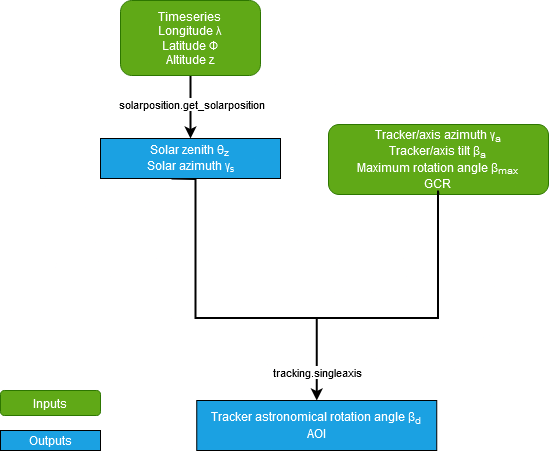

The diagram above was exported from draw.io. Its source (the exported page's mxGraphModel, read from the mxfile embedded in the PNG):
<mxGraphModel dx="1434" dy="818" grid="1" gridSize="10" guides="1" tooltips="1" connect="1" arrows="1" fold="1" page="1" pageScale="1" pageWidth="827" pageHeight="1169" background="#ffffff" math="0" shadow="0">
  <root>
    <mxCell id="WIyWlLk6GJQsqaUBKTNV-0" />
    <mxCell id="WIyWlLk6GJQsqaUBKTNV-1" parent="WIyWlLk6GJQsqaUBKTNV-0" />
    <mxCell id="nY5QdWtAfCeqt1IPBH1M-5" value="&lt;div&gt;Tracker astronomical rotation angle &lt;span lang=&quot;fr&quot; class=&quot;BxUVEf ILfuVd&quot;&gt;&lt;span class=&quot;hgKElc&quot;&gt;β&lt;sub&gt;d&lt;/sub&gt;&lt;/span&gt;&lt;/span&gt;&lt;/div&gt;&lt;div&gt;AOI&lt;/div&gt;" style="rounded=0;whiteSpace=wrap;html=1;fillColor=#1ba1e2;fontColor=#ffffff;strokeColor=#000000;" parent="WIyWlLk6GJQsqaUBKTNV-1" vertex="1">
      <mxGeometry x="226.25" y="430" width="240" height="50" as="geometry" />
    </mxCell>
    <mxCell id="nY5QdWtAfCeqt1IPBH1M-7" value="&lt;div&gt;Tracker/axis azimuth &lt;span&gt;γ&lt;sub&gt;a&lt;/sub&gt;&lt;/span&gt;&lt;/div&gt;&lt;div&gt;Tracker/axis tilt&amp;nbsp;&lt;span lang=&quot;fr&quot; class=&quot;BxUVEf ILfuVd&quot;&gt;&lt;span class=&quot;hgKElc&quot;&gt;β&lt;/span&gt;&lt;/span&gt;&lt;span&gt;&lt;sub&gt;a&lt;/sub&gt;&lt;/span&gt;&lt;/div&gt;Maximum rotation angle &lt;span lang=&quot;fr&quot; class=&quot;BxUVEf ILfuVd&quot;&gt;&lt;span class=&quot;hgKElc&quot;&gt;β&lt;/span&gt;&lt;/span&gt;&lt;sub&gt;max&lt;/sub&gt;&lt;br&gt;GCR" style="rounded=1;whiteSpace=wrap;html=1;fontSize=12;glass=0;strokeWidth=1;shadow=0;fillColor=#60a917;fontColor=#ffffff;strokeColor=#2D7600;" parent="WIyWlLk6GJQsqaUBKTNV-1" vertex="1">
      <mxGeometry x="358" y="154" width="220" height="70" as="geometry" />
    </mxCell>
    <mxCell id="nY5QdWtAfCeqt1IPBH1M-9" value="" style="endArrow=classic;html=1;rounded=0;exitX=0.5;exitY=0.933;exitDx=0;exitDy=0;entryX=0.5;entryY=0;entryDx=0;entryDy=0;exitPerimeter=0;strokeWidth=2;" parent="WIyWlLk6GJQsqaUBKTNV-1" source="9z__vePkSirWir7pe276-2" target="9z__vePkSirWir7pe276-0" edge="1">
      <mxGeometry relative="1" as="geometry">
        <mxPoint x="220" y="110" as="sourcePoint" />
        <mxPoint x="220" y="160" as="targetPoint" />
      </mxGeometry>
    </mxCell>
    <mxCell id="nY5QdWtAfCeqt1IPBH1M-10" value="solarposition.get_solarposition" style="edgeLabel;resizable=0;html=1;align=center;verticalAlign=middle;" parent="nY5QdWtAfCeqt1IPBH1M-9" connectable="0" vertex="1">
      <mxGeometry relative="1" as="geometry" />
    </mxCell>
    <mxCell id="nY5QdWtAfCeqt1IPBH1M-25" style="edgeStyle=orthogonalEdgeStyle;rounded=0;orthogonalLoop=1;jettySize=auto;html=1;exitX=1;exitY=1;exitDx=0;exitDy=0;exitPerimeter=0;entryX=0.5;entryY=1;entryDx=0;entryDy=0;strokeWidth=2;endArrow=none;endFill=0;" parent="WIyWlLk6GJQsqaUBKTNV-1" source="nY5QdWtAfCeqt1IPBH1M-12" target="nY5QdWtAfCeqt1IPBH1M-7" edge="1">
      <mxGeometry relative="1" as="geometry">
        <Array as="points">
          <mxPoint x="468" y="220" />
        </Array>
      </mxGeometry>
    </mxCell>
    <mxCell id="nY5QdWtAfCeqt1IPBH1M-12" value="" style="strokeWidth=2;html=1;shape=mxgraph.flowchart.annotation_2;align=left;labelPosition=right;pointerEvents=1;rotation=-90;" parent="WIyWlLk6GJQsqaUBKTNV-1" vertex="1">
      <mxGeometry x="321.25" y="226.25" width="50" height="242.5" as="geometry" />
    </mxCell>
    <mxCell id="nY5QdWtAfCeqt1IPBH1M-17" value="" style="endArrow=classic;html=1;rounded=0;exitX=0;exitY=0.5;exitDx=0;exitDy=0;exitPerimeter=0;entryX=0.5;entryY=0;entryDx=0;entryDy=0;strokeWidth=2;" parent="WIyWlLk6GJQsqaUBKTNV-1" source="nY5QdWtAfCeqt1IPBH1M-12" target="nY5QdWtAfCeqt1IPBH1M-5" edge="1">
      <mxGeometry relative="1" as="geometry">
        <mxPoint x="170" y="400" as="sourcePoint" />
        <mxPoint x="270" y="400" as="targetPoint" />
      </mxGeometry>
    </mxCell>
    <mxCell id="nY5QdWtAfCeqt1IPBH1M-18" value="tracking.singleaxis" style="edgeLabel;resizable=0;html=1;align=center;verticalAlign=middle;" parent="nY5QdWtAfCeqt1IPBH1M-17" connectable="0" vertex="1">
      <mxGeometry relative="1" as="geometry" />
    </mxCell>
    <mxCell id="nY5QdWtAfCeqt1IPBH1M-23" style="edgeStyle=orthogonalEdgeStyle;rounded=0;orthogonalLoop=1;jettySize=auto;html=1;exitX=0.5;exitY=1;exitDx=0;exitDy=0;entryX=1;entryY=0;entryDx=0;entryDy=0;entryPerimeter=0;strokeWidth=2;endArrow=none;endFill=0;" parent="WIyWlLk6GJQsqaUBKTNV-1" target="nY5QdWtAfCeqt1IPBH1M-12" edge="1">
      <mxGeometry relative="1" as="geometry">
        <mxPoint x="201" y="208" as="sourcePoint" />
        <mxPoint x="198.5" y="322.5" as="targetPoint" />
      </mxGeometry>
    </mxCell>
    <mxCell id="9z__vePkSirWir7pe276-0" value="Solar zenith &lt;span lang=&quot;en&quot; class=&quot;BxUVEf ILfuVd&quot;&gt;&lt;span class=&quot;hgKElc&quot;&gt;θ&lt;sub&gt;z&lt;/sub&gt;&lt;/span&gt;&lt;/span&gt;&lt;br&gt;Solar azimuth &lt;span&gt;γ&lt;sub&gt;s&lt;/sub&gt;&lt;/span&gt;" style="rounded=0;whiteSpace=wrap;html=1;fillColor=#1ba1e2;fontColor=#ffffff;strokeColor=default;" vertex="1" parent="WIyWlLk6GJQsqaUBKTNV-1">
      <mxGeometry x="130" y="168" width="180" height="40" as="geometry" />
    </mxCell>
    <mxCell id="9z__vePkSirWir7pe276-2" value="Timeseries&lt;br&gt;&lt;div&gt;Longitude &lt;span&gt;λ&lt;/span&gt;&lt;/div&gt;&lt;div&gt;Latitude &lt;span lang=&quot;fr&quot; class=&quot;BxUVEf ILfuVd&quot;&gt;&lt;span class=&quot;hgKElc&quot;&gt;Φ&lt;/span&gt;&lt;/span&gt;&lt;/div&gt;&lt;div&gt;Altitude z&lt;br&gt;&lt;/div&gt;" style="rounded=1;whiteSpace=wrap;html=1;fontSize=12;glass=0;strokeWidth=1;shadow=0;fillColor=#60a917;fontColor=#ffffff;strokeColor=#2D7600;" vertex="1" parent="WIyWlLk6GJQsqaUBKTNV-1">
      <mxGeometry x="150" y="30" width="140" height="75" as="geometry" />
    </mxCell>
    <mxCell id="9z__vePkSirWir7pe276-3" value="Inputs" style="rounded=1;whiteSpace=wrap;html=1;fontSize=12;glass=0;strokeWidth=1;shadow=0;fillColor=#60a917;fontColor=#ffffff;strokeColor=#2D7600;" vertex="1" parent="WIyWlLk6GJQsqaUBKTNV-1">
      <mxGeometry x="30" y="420" width="100" height="25" as="geometry" />
    </mxCell>
    <mxCell id="9z__vePkSirWir7pe276-5" value="Outputs" style="rounded=0;whiteSpace=wrap;html=1;fillColor=#1ba1e2;fontColor=#ffffff;strokeColor=default;" vertex="1" parent="WIyWlLk6GJQsqaUBKTNV-1">
      <mxGeometry x="30" y="460" width="100" height="20" as="geometry" />
    </mxCell>
  </root>
</mxGraphModel>